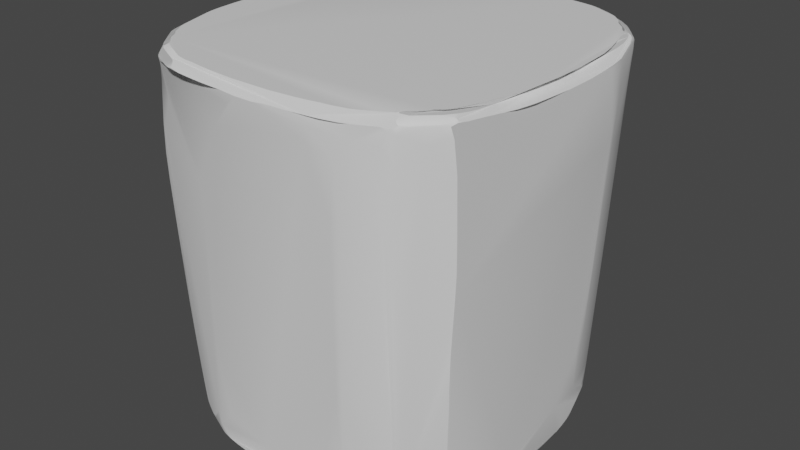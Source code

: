 # Source: road.blend  (saved by Blender 3.3.6; exported with 4.5.12 LTS)
import bpy
from mathutils import Matrix  # noqa: F401  (used for matrix-valued properties, if any)

bpy.ops.wm.read_factory_settings(use_empty=True)
scene = bpy.context.scene
scene.name = 'Scene'

# ---- collections
col_collection = bpy.data.collections.new('Collection'); scene.collection.children.link(col_collection)

# ---- materials (node trees are filled in below, after node groups)
mat_material = bpy.data.materials.new('Material')
mat_material.alpha_threshold = 0.0
mat_material.use_transparent_shadow = False
mat_material.roughness = 0.5
mat_material.line_color = (0.0, 0.0, 0.0, 1.0)

# ---- node groups
ng_auto_smooth = bpy.data.node_groups.new('Auto Smooth', 'GeometryNodeTree')
_s = ng_auto_smooth.interface.new_socket(name='Geometry', in_out='OUTPUT', socket_type='NodeSocketGeometry')
_s = ng_auto_smooth.interface.new_socket(name='Geometry', in_out='INPUT', socket_type='NodeSocketGeometry')
_s = ng_auto_smooth.interface.new_socket(name='Angle', in_out='INPUT', socket_type='NodeSocketFloat')
_s.subtype = 'ANGLE'
_s.min_value = 0.0
_s.max_value = 3.142
ng_auto_smooth.is_modifier = True
_N = ng_auto_smooth.nodes; _L = ng_auto_smooth.links
n0 = _N.new('NodeGroupOutput'); n0.name = 'Group Output'; n0.location = (480, -100)
n1 = _N.new('NodeGroupInput'); n1.name = 'Group Input'; n1.location = (-420, -300)
n2 = _N.new('NodeGroupInput'); n2.name = 'Group Input.001'; n2.location = (-60, -100)
n3 = _N.new('GeometryNodeSetShadeSmooth'); n3.name = 'Set Shade Smooth'; n3.location = (120, -100)
n3.domain = 'EDGE'
n4 = _N.new('GeometryNodeSetShadeSmooth'); n4.name = 'Set Shade Smooth.001'; n4.location = (300, -100)
n5 = _N.new('GeometryNodeInputMeshEdgeAngle'); n5.name = 'Edge Angle'; n5.location = (-420, -220)
n6 = _N.new('GeometryNodeInputEdgeSmooth'); n6.name = 'Is Edge Smooth'; n6.location = (-60, -160)
n7 = _N.new('GeometryNodeInputShadeSmooth'); n7.name = 'Is Face Smooth'; n7.location = (-240, -340)
n8 = _N.new('FunctionNodeBooleanMath'); n8.name = 'Boolean Math'; n8.location = (-60, -220)
n9 = _N.new('FunctionNodeCompare'); n9.name = 'Compare'; n9.location = (-240, -180)
n9.operation = 'LESS_EQUAL'
_L.new(n5.outputs[0], n9.inputs[0])
_L.new(n4.outputs[0], n0.inputs[0])
_L.new(n1.outputs[1], n9.inputs[1])
_L.new(n9.outputs[0], n8.inputs[0])
_L.new(n7.outputs[0], n8.inputs[1])
_L.new(n2.outputs[0], n3.inputs[0])
_L.new(n6.outputs[0], n3.inputs[1])
_L.new(n3.outputs[0], n4.inputs[0])
_L.new(n8.outputs[0], n3.inputs[2])
n0.is_active_output = True

# ---- material node trees
mat_material.use_nodes = True; mat_material.node_tree.nodes.clear()
_N = mat_material.node_tree.nodes; _L = mat_material.node_tree.links
n0 = _N.new('ShaderNodeOutputMaterial'); n0.name = 'Material Output'; n0.location = (300, 300)
n1 = _N.new('ShaderNodeBsdfPrincipled'); n1.name = 'Principled BSDF'; n1.location = (10, 300)
n1.distribution = 'GGX'
n1.subsurface_method = 'RANDOM_WALK_SKIN'
n1.inputs[3].default_value = 1.45
n1.inputs[27].default_value = (0.0, 0.0, 0.0, 1.0)
n1.inputs[28].default_value = 1.0
_L.new(n1.outputs[0], n0.inputs[0])
n0.is_active_output = True

# ---- world
world_world = bpy.data.worlds.new('World'); scene.world = world_world
world_world.use_nodes = True; world_world.node_tree.nodes.clear()
_N = world_world.node_tree.nodes; _L = world_world.node_tree.links
n0 = _N.new('ShaderNodeOutputWorld'); n0.name = 'World Output'; n0.location = (300, 300)
n1 = _N.new('ShaderNodeBackground'); n1.name = 'Background'; n1.location = (10, 300)
n1.inputs[0].default_value = (0.05088, 0.05088, 0.05088, 1.0)
_L.new(n1.outputs[0], n0.inputs[0])
n0.is_active_output = True
world_world.color = (0.05088, 0.05088, 0.05088)
world_world.use_sun_shadow = False
world_world.sun_shadow_jitter_overblur = 0.0

# ---- meshes
me_cube = bpy.data.meshes.new('Cube')
me_cube.from_pydata([(0.6028, 0.6028, 1.167), (1.167, 1.167, -1.167), (0.6028, -0.6028, 1.167), (1.167, -1.167, -1.167), (-0.6028, 0.6028, 1.167), (-1.167, 1.167, -1.167), (-0.6028, -0.6028, 1.167), (-1.167, -1.167, -1.167), (1.167, 1.167, -0.5185), (-1.167, -1.167, -0.5185), (1.167, -1.167, -0.5185), (-1.167, 1.167, -0.5185), (1.065, -1.065, 1.167), (-1.065, -1.065, 1.167), (1.065, 1.065, 1.167), (-1.065, 1.065, 1.167), (0.6028, -0.6028, 0.06241), (-0.6028, -0.6028, 0.06241), (0.6028, 0.6028, 0.06241), (-0.6028, 0.6028, 0.06241), (-1.167, 0.0, -1.167), (1.065, 0.0, 1.167), (-1.065, 0.0, 1.167), (1.167, 0.0, -1.167), (1.167, 0.0, -0.5185), (-1.167, 0.0, -0.5185), (0.6028, 0.0, 1.167), (-0.6028, 0.0, 1.167), (0.6028, 0.0, 0.06241), (-0.6028, 0.0, 0.06241), (-1.065, -1.065, 1.167), (1.065, 1.065, 1.167), (1.065, -1.065, 1.167), (-1.065, 1.065, 1.167), (1.065, 0.0, 1.167), (-1.065, 0.0, 1.167), (1.167, 1.167, -1.167), (1.167, -1.167, -1.167), (-1.167, 1.167, -1.167), (-1.167, -1.167, -1.167), (-1.167, 0.0, -1.167), (1.167, 0.0, -1.167)], [], [(27, 6, 17, 29), (32, 12, 13, 30), (35, 22, 15, 33), (20, 23, 3, 7), (34, 21, 12, 32), (33, 15, 14, 31), (38, 11, 8, 36), (41, 24, 10, 37), (40, 25, 11, 38), (37, 10, 9, 39), (2, 6, 13, 12), (26, 2, 12, 21), (27, 4, 15, 22), (4, 0, 14, 15), (28, 29, 17, 16), (6, 2, 16, 17), (0, 4, 19, 18), (26, 0, 18, 28), (2, 26, 28, 16), (18, 19, 29, 28), (6, 27, 22, 13), (0, 26, 21, 14), (39, 9, 25, 40), (36, 8, 24, 41), (31, 14, 21, 34), (5, 1, 23, 20), (30, 13, 22, 35), (4, 27, 29, 19), (9, 30, 35, 25), (8, 31, 34, 24), (11, 33, 31, 8), (24, 34, 32, 10), (25, 35, 33, 11), (10, 32, 30, 9), (1, 36, 41, 23), (7, 39, 40, 20), (3, 37, 39, 7), (20, 40, 38, 5), (23, 41, 37, 3), (5, 38, 36, 1)])
me_cube.polygons.foreach_set('use_smooth', [True] * 40)
_uv = me_cube.uv_layers.new(name='UVMap')
_uv.uv.foreach_set('vector', [0.8208, 0.625, 0.8208, 0.6958, 0.8208, 0.6958, 0.8208, 0.625, 0.625, 0.75, 0.625, 0.75, 0.625, 1.0, 0.625, 1.0, 0.625, 0.125, 0.625, 0.125, 0.625, 0.25, 0.625, 0.25, 0.125, 0.625, 0.375, 0.625, 0.375, 0.75, 0.125, 0.75, 0.625, 0.625, 0.625, 0.625, 0.625, 0.75, 0.625, 0.75, 0.625, 0.25, 0.625, 0.25, 0.625, 0.5, 0.625, 0.5, 0.375, 0.25, 0.4445, 0.25, 0.4445, 0.5, 0.375, 0.5, 0.375, 0.625, 0.4445, 0.625, 0.4445, 0.75, 0.375, 0.75, 0.375, 0.125, 0.4445, 0.125, 0.4445, 0.25, 0.375, 0.25, 0.375, 0.75, 0.4445, 0.75, 0.4445, 1.0, 0.375, 1.0, 0.6792, 0.6958, 0.8208, 0.6958, 0.875, 0.75, 0.625, 0.75, 0.6792, 0.625, 0.6792, 0.6958, 0.625, 0.75, 0.625, 0.625, 0.8208, 0.625, 0.8208, 0.5542, 0.875, 0.5, 0.875, 0.625, 0.8208, 0.5542, 0.6792, 0.5542, 0.625, 0.5, 0.875, 0.5, 0.6792, 0.625, 0.8208, 0.625, 0.8208, 0.6958, 0.6792, 0.6958, 0.8208, 0.6958, 0.6792, 0.6958, 0.6792, 0.6958, 0.8208, 0.6958, 0.6792, 0.5542, 0.8208, 0.5542, 0.8208, 0.5542, 0.6792, 0.5542, 0.6792, 0.625, 0.6792, 0.5542, 0.6792, 0.5542, 0.6792, 0.625, 0.6792, 0.6958, 0.6792, 0.625, 0.6792, 0.625, 0.6792, 0.6958, 0.6792, 0.5542, 0.8208, 0.5542, 0.8208, 0.625, 0.6792, 0.625, 0.8208, 0.6958, 0.8208, 0.625, 0.875, 0.625, 0.875, 0.75, 0.6792, 0.5542, 0.6792, 0.625, 0.625, 0.625, 0.625, 0.5, 0.375, 0.0, 0.4445, 0.0, 0.4445, 0.125, 0.375, 0.125, 0.375, 0.5, 0.4445, 0.5, 0.4445, 0.625, 0.375, 0.625, 0.625, 0.5, 0.625, 0.5, 0.625, 0.625, 0.625, 0.625, 0.125, 0.5, 0.375, 0.5, 0.375, 0.625, 0.125, 0.625, 0.625, 0.0, 0.625, 0.0, 0.625, 0.125, 0.625, 0.125, 0.8208, 0.5542, 0.8208, 0.625, 0.8208, 0.625, 0.8208, 0.5542, 0.4445, 0.0, 0.625, 0.0, 0.625, 0.125, 0.4445, 0.125, 0.4445, 0.5, 0.625, 0.5, 0.625, 0.625, 0.4445, 0.625, 0.4445, 0.25, 0.625, 0.25, 0.625, 0.5, 0.4445, 0.5, 0.4445, 0.625, 0.625, 0.625, 0.625, 0.75, 0.4445, 0.75, 0.4445, 0.125, 0.625, 0.125, 0.625, 0.25, 0.4445, 0.25, 0.4445, 0.75, 0.625, 0.75, 0.625, 1.0, 0.4445, 1.0, 0.375, 0.5, 0.375, 0.5, 0.375, 0.625, 0.375, 0.625, 0.375, 0.0, 0.375, 0.0, 0.375, 0.125, 0.375, 0.125, 0.375, 0.75, 0.375, 0.75, 0.375, 1.0, 0.375, 1.0, 0.375, 0.125, 0.375, 0.125, 0.375, 0.25, 0.375, 0.25, 0.375, 0.625, 0.375, 0.625, 0.375, 0.75, 0.375, 0.75, 0.375, 0.25, 0.375, 0.25, 0.375, 0.5, 0.375, 0.5])
me_cube.materials.append(mat_material)
me_cube.use_mirror_vertex_groups = False
me_cube.update()

# ---- objects
ob_cube = bpy.data.objects.new('Cube', me_cube)

# ---- transforms, parenting, visibility, modifiers, constraints
ob_cube.location = (0.0, 0.0, 0.0)
ob_cube.rotation_mode = 'XZY'
ob_cube.rotation_euler = (1.571, 1.571, 1.571)
ob_cube.lock_rotations_4d = False
ob_cube.empty_display_type = 'ARROWS'
ob_cube.lineart.crease_threshold = 0.0
_m = ob_cube.modifiers.new('Subdivision', 'SUBSURF')
_m.levels = 2
_m = ob_cube.modifiers.new('Remesh', 'REMESH')
_m.voxel_size = 0.02
_m.use_smooth_shade = True
_m = ob_cube.modifiers.new('Displace', 'DISPLACE')
_m.strength = 0.06
_m = ob_cube.modifiers.new('Displace.001', 'DISPLACE')
_m.strength = 0.01
_m = ob_cube.modifiers.new('Decimate', 'DECIMATE')
_m.ratio = 0.3
_m = ob_cube.modifiers.new('Decimate.001', 'DECIMATE')
_m.decimate_type = 'DISSOLVE'
_m.ratio = 0.1
_m.angle_limit = 0.3491
_m = ob_cube.modifiers.new('Bevel', 'BEVEL')
_m.width = 10.0
_m.width_pct = 10.0
_m.angle_limit = 0.3491
_m.offset_type = 'PERCENT'
_m = ob_cube.modifiers.new('Smooth', 'SMOOTH')
_m.iterations = 7
_m = ob_cube.modifiers.new('Auto Smooth', 'NODES')
_m.node_group = ng_auto_smooth
_gi = [s.identifier for s in ng_auto_smooth.interface.items_tree if s.item_type == 'SOCKET' and s.in_out == 'INPUT']
_m[_gi[1]] = 0.3491  # Angle

# ---- collection membership
col_collection.objects.link(ob_cube)

# ---- scene / render settings (as saved in the file)
scene.frame_start = 1; scene.frame_end = 250; scene.frame_set(0)
scene.render.engine = 'BLENDER_EEVEE_NEXT'
scene.cycles.sampling_pattern = 'TABULATED_SOBOL'
scene.cycles.use_light_tree = False
scene.view_settings.view_transform = 'Filmic'
bpy.context.view_layer.update()

# ---- added for rendering (the .blend has no active camera and no usable light): camera, sun
cam_auto = bpy.data.cameras.new('AutoCamera')
cam_auto.lens = 50.0
cam_auto.sensor_width = 36.0
cam_auto.clip_end = 1000.0
ob_auto_camera = bpy.data.objects.new('AutoCamera', cam_auto)
scene.collection.objects.link(ob_auto_camera)
ob_auto_camera.location = (3.72887, -4.47504, 2.98295)
ob_auto_camera.rotation_euler = (1.09748, -7.21219e-08, 0.694738)
scene.camera = ob_auto_camera
light_auto_sun = bpy.data.lights.new('AutoSun', 'SUN')
light_auto_sun.energy = 3.0
light_auto_sun.angle = 0.0523599
ob_auto_sun = bpy.data.objects.new('AutoSun', light_auto_sun)
scene.collection.objects.link(ob_auto_sun)
ob_auto_sun.rotation_euler = (0.872665, 0.174533, 0.523599)
bpy.context.view_layer.update()
